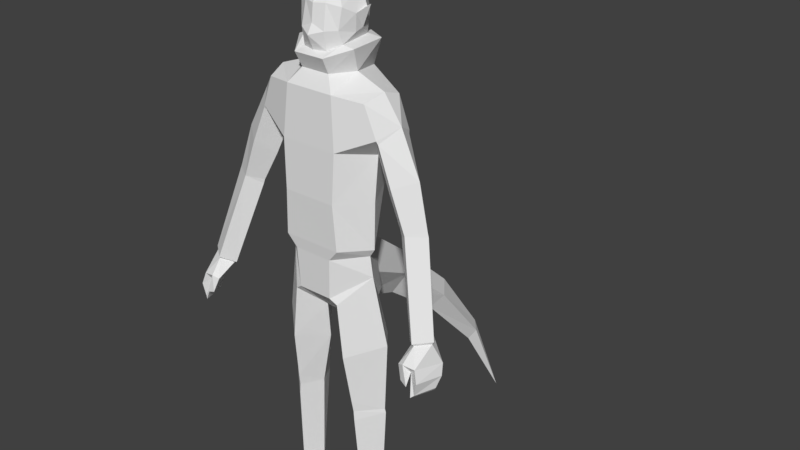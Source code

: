 # Source: tail.blend  (saved by Blender 2.77.0; exported with 4.5.12 LTS)
import bpy
from mathutils import Matrix  # noqa: F401  (used for matrix-valued properties, if any)

bpy.ops.wm.read_factory_settings(use_empty=True)
scene = bpy.context.scene
scene.name = 'Scene'

# ---- collections
col_collection_1 = bpy.data.collections.new('Collection 1'); scene.collection.children.link(col_collection_1)

# ---- world
world_world = bpy.data.worlds.new('World'); scene.world = world_world
world_world.color = (0.05088, 0.05088, 0.05088)
world_world.use_sun_shadow = False
world_world.sun_shadow_jitter_overblur = 0.0
world_world.cycles.sampling_method = 'MANUAL'

# ---- meshes
me_cube_002 = bpy.data.meshes.new('Cube.002')
me_cube_002.from_pydata([(0.09158, -0.2137, -0.002499), (0.09453, -0.1872, 0.02924), (0.1017, 0.06919, -0.004363), (0.2076, -0.2131, -0.002499), (0.2047, -0.1869, 0.02924), (0.1864, 0.06754, -0.003793), (0.1097, -0.1016, 0.05776), (0.09933, 0.007562, 0.08372), (0.09066, -0.05784, -0.004953), (0.1911, -0.004812, 0.08372), (0.1854, -0.1039, 0.05776), (0.2029, -0.05893, -0.004954), (0.1423, 0.06384, 0.08376), (0.1405, 0.08383, -0.003777), (0.1384, -0.21, 0.02924), (0.1384, -0.2348, -0.002499), (0.1424, -0.1074, 0.07138), (0.07749, 0.000842, 0.459), (0.2083, 0.001879, 0.4631), (0.1255, 0.08154, 0.4638), (0.1284, -0.07019, 0.4329), (0.142, 0.05562, 0.1037), (0.1423, -0.05169, 0.1011), (0.07694, 7.904e-05, 0.4735), (0.2048, 0.001093, 0.4775), (0.1257, -0.06997, 0.4693), (0.03067, -0.01534, 0.8116), (0.1727, -0.01429, 0.9856), (0.1127, 0.08017, 0.8564), (0.08995, -0.09892, 0.8883), (0.03685, 0.0006121, 0.6758), (0.1114, -0.1002, 0.6927), (0.2188, -0.0005129, 0.7363), (0.1297, 0.1057, 0.7042), (0.1232, -0.07582, 0.5095), (0.114, 0.09331, 0.878), (0.06388, -0.105, 0.9069), (0.07078, -0.108, 1.051), (0.01433, 0.3495, 0.7842), (0.1619, -0.01449, 1.059), (0.08381, 0.08986, 1.064), (0.06968, 0.1206, 0.9115), (-0.02397, 0.3135, 0.7086), (0.1815, -0.01592, 1.088), (0.107, -0.1111, 1.093), (0.09291, 0.106, 1.094), (0.1834, -0.01283, 1.253), (0.0973, -0.115, 1.254), (0.1147, 0.1118, 1.257), (0.08107, -0.03016, 1.741), (0.07462, -0.04154, 1.784), (0.1899, -0.002822, 1.413), (0.1044, -0.1086, 1.427), (0.118, 0.1159, 1.408), (0.08967, -0.09825, 1.606), (0.1058, 0.1379, 1.527), (0.05669, 0.1345, 1.634), (0.1019, 0.009365, 1.655), (0.1924, -0.06703, 1.594), (0.08061, -0.03091, 1.853), (0.05333, -0.06689, 1.655), (0.0502, -0.01082, 1.913), (0.2128, 0.06812, 1.595), (0.21, 0.004628, 1.616), (0.2386, -0.05998, 1.476), (0.2585, 0.06036, 1.479), (0.2806, -0.001412, 1.525), (0.291, -0.0656, 1.348), (0.308, 0.04948, 1.342), (0.3576, -0.01099, 1.374), (0.24, -0.01226, 1.303), (0.344, -0.06509, 1.21), (0.3537, 0.0216, 1.221), (0.4006, -0.02502, 1.227), (0.2949, -0.02369, 1.196), (0.3588, 0.02013, 1.205), (0.4578, -0.05469, 0.8891), (0.3, -0.02516, 1.18), (0.3638, 0.0188, 1.19), (0.4057, -0.02636, 1.212), (0.4335, -0.1287, 0.8921), (0.4301, -0.1347, 0.8995), (0.4456, -0.04556, 0.8939), (0.4836, -0.09315, 0.9087), (0.3898, -0.0926, 0.8759), (0.4779, -0.0942, 0.8998), (0.4, -0.09375, 0.8726), (0.4984, -0.06619, 0.8274), (0.4678, -0.1666, 0.8384), (0.4953, -0.09624, 0.749), (0.469, -0.1703, 0.7475), (0.4273, -0.1744, 0.8445), (0.4038, -0.1652, 0.8354), (0.4474, -0.1826, 0.7774), (0.4184, -0.1733, 0.7857), (0.4462, -0.1566, 0.8179), (0.4173, -0.1426, 0.8284), (0.4477, -0.05255, 0.8819), (0.4814, -0.05856, 0.8157), (0.4873, -0.09263, 0.7373), (0.459, -0.1758, 0.7388), (0.2338, -0.06293, 1.487), (0.2546, 0.06509, 1.491), (0.5041, -0.07799, 0.7886), (0.4799, -0.1735, 0.7946), (0.05586, -0.09392, 1.709), (0.1176, -0.02348, 1.733), (0.1111, 0.1084, 1.736), (0.0447, -0.06207, 1.722), (0.0732, 0.08842, 1.748), (0.0439, -0.07156, 1.783), (0.0399, -0.05518, 1.864), (1.187e-15, 0.142, 1.912), (0.06164, 0.1137, 1.82), (0.07478, 0.06168, 1.9), (0.09283, 0.01438, 1.771), (0.09861, 0.01095, 1.83), (0.1143, 0.05822, 1.85), (0.09571, 0.04264, 1.781), (0.1017, 0.05514, 1.843), (-0.1423, -0.05169, 0.1011), (-0.142, 0.05562, 0.1037), (-0.1424, -0.1074, 0.07138), (-0.1384, -0.2348, -0.002499), (-0.1384, -0.21, 0.02924), (-0.1405, 0.08383, -0.003777), (-0.1423, 0.06736, 0.08376), (-0.2029, -0.05893, -0.004954), (-0.1854, -0.1039, 0.05776), (-0.1911, -0.004812, 0.08372), (-0.09066, -0.05784, -0.004953), (-0.07749, 0.0008398, 0.459), (-0.09933, 0.007562, 0.08372), (-0.1097, -0.1016, 0.05776), (-0.1864, 0.06754, -0.003793), (-0.2047, -0.1869, 0.02924), (-0.2076, -0.2131, -0.002499), (-0.1017, 0.06919, -0.004363), (-0.09453, -0.1872, 0.02924), (-0.09158, -0.2137, -0.002499), (-0.2083, 0.001877, 0.4631), (-0.1255, 0.08153, 0.4638), (-0.1284, -0.07019, 0.4329), (-0.07694, 7.685e-05, 0.4735), (-0.2048, 0.001091, 0.4775), (-0.1257, -0.06997, 0.4693), (-0.03067, -0.01534, 0.8116), (-0.1727, -0.01429, 0.9856), (-0.1127, 0.08017, 0.8564), (-0.08995, -0.09892, 0.8883), (-0.03685, 0.000611, 0.6758), (-0.1114, -0.1002, 0.6927), (-0.2188, -0.0005137, 0.7363), (-0.1297, 0.1057, 0.7042), (-0.1232, -0.07582, 0.5095), (-0.114, 0.09331, 0.878), (-0.06388, -0.105, 0.9069), (0.0, -0.0128, 0.8064), (-0.07078, -0.108, 1.051), (0.001942, 0.1025, 0.7958), (-1.575e-16, 0.1091, 1.063), (-0.03529, 0.3834, 0.8493), (-0.1619, -0.01449, 1.059), (-0.08381, 0.08986, 1.064), (-0.06968, 0.1206, 0.9115), (-0.07329, 0.3471, 0.7783), (-0.1815, -0.01592, 1.088), (-0.1058, -0.1114, 1.093), (-0.09291, 0.106, 1.094), (-0.0973, -0.115, 1.254), (-0.1834, -0.01283, 1.253), (-0.1147, 0.1118, 1.257), (-2.178e-15, -0.07474, 1.802), (-0.08107, -0.03016, 1.741), (-0.07462, -0.04154, 1.784), (-0.1899, -0.002822, 1.413), (-0.1044, -0.1086, 1.427), (-0.118, 0.1159, 1.408), (-0.08967, -0.09825, 1.606), (-0.1058, 0.1379, 1.527), (-0.05669, 0.1345, 1.634), (-0.05333, -0.06689, 1.655), (-0.1019, 0.009365, 1.655), (-0.1924, -0.06703, 1.594), (-0.08061, -0.03091, 1.853), (-0.0499, -0.007791, 1.913), (-0.2128, 0.06812, 1.595), (-0.21, 0.004628, 1.616), (-0.2386, -0.05998, 1.476), (-0.2585, 0.06036, 1.479), (-0.2806, -0.001412, 1.525), (-0.291, -0.0656, 1.348), (-0.308, 0.04948, 1.342), (-0.3576, -0.01099, 1.374), (-0.24, -0.01226, 1.303), (-0.344, -0.06509, 1.21), (-0.3537, 0.0216, 1.221), (-0.4006, -0.02502, 1.227), (-0.2949, -0.02369, 1.196), (-0.3588, 0.02013, 1.205), (-0.4578, -0.05469, 0.8891), (-0.3, -0.02516, 1.18), (-0.3638, 0.0188, 1.19), (-0.4057, -0.02636, 1.212), (-0.4335, -0.1287, 0.8921), (-0.4301, -0.1347, 0.8995), (-0.4456, -0.04556, 0.8939), (-0.4836, -0.09315, 0.9087), (-0.3898, -0.0926, 0.8759), (-0.4779, -0.0942, 0.8998), (-0.4, -0.09375, 0.8726), (-0.5008, -0.05161, 0.8265), (-0.4684, -0.169, 0.8375), (-0.5042, -0.09106, 0.7411), (-0.4777, -0.1677, 0.7419), (-0.4273, -0.1744, 0.8445), (-0.4038, -0.1652, 0.8354), (-0.4495, -0.1816, 0.7748), (-0.4194, -0.1802, 0.7839), (-0.4469, -0.1589, 0.8169), (-0.4173, -0.1426, 0.8284), (-0.4477, -0.05255, 0.8819), (-0.4784, -0.04689, 0.8203), (-0.4967, -0.0878, 0.7291), (-0.4677, -0.1732, 0.7332), (-0.2338, -0.06293, 1.487), (-0.2546, 0.06509, 1.491), (-0.5096, -0.07297, 0.7814), (-0.4886, -0.1709, 0.789), (0.01587, 0.9502, -0.01735), (0.008993, 0.7984, 0.3223), (-0.00881, 0.7707, 0.2902), (-0.01697, 0.8229, 0.3485), (-0.03469, 0.7956, 0.3187), (-0.05025, 0.5691, 0.5924), (-0.0174, 0.6126, 0.6336), (-0.01554, 0.5233, 0.5507), (0.01764, 0.5678, 0.5953), (-0.05586, -0.09392, 1.709), (-1.746e-15, 0.1596, 1.741), (-0.1237, -0.002978, 1.73), (-0.1192, 0.1155, 1.736), (-0.0447, -0.06207, 1.722), (-3.198e-16, 0.1265, 1.748), (-0.07595, 0.08444, 1.751), (1.819e-09, -0.0721, 1.72), (-0.0439, -0.07156, 1.783), (7.989e-10, -0.09413, 1.77), (-0.0399, -0.05518, 1.864), (-1.637e-15, -0.0671, 1.861), (-8.907e-16, -0.02648, 1.937), (2.858e-16, 0.06184, 1.95), (-0.06446, 0.1101, 1.815), (9.392e-16, 0.1548, 1.821), (-0.07324, 0.06291, 1.9), (-0.09283, 0.01438, 1.771), (-0.09861, 0.01095, 1.83), (-0.1143, 0.05822, 1.85), (-0.09571, 0.04264, 1.781), (-0.1017, 0.05514, 1.843)], [], [(14, 0, 15), (2, 7, 12), (16, 1, 14), (5, 12, 9), (1, 8, 0), (10, 9, 16), (4, 16, 14), (6, 16, 7), (11, 8, 13), (14, 3, 4), (1, 6, 8), (10, 11, 9), (10, 4, 11), (5, 13, 12), (2, 8, 7), (7, 20, 17), (22, 20, 7), (21, 18, 9), (12, 7, 21), (9, 12, 21), (7, 16, 22), (16, 9, 22), (17, 25, 23), (19, 24, 18), (18, 25, 20), (31, 26, 30), (32, 28, 27), (32, 29, 31), (33, 26, 28), (19, 30, 33), (34, 32, 31), (19, 32, 24), (34, 30, 23), (23, 25, 34), (25, 24, 34), (29, 27, 36), (28, 26, 35), (27, 28, 35), (41, 157, 159), (37, 36, 27), (164, 161, 165), (27, 40, 39), (159, 165, 42), (26, 41, 35), (26, 36, 157), (39, 44, 37), (37, 44, 158), (160, 45, 40), (39, 45, 43), (43, 47, 44), (43, 48, 46), (47, 51, 52), (48, 51, 46), (47, 52, 169), (52, 54, 178), (111, 50, 59), (57, 56, 107), (56, 57, 63), (60, 106, 105), (57, 54, 63), (102, 66, 65), (64, 69, 66), (65, 69, 68), (51, 68, 70), (51, 67, 64), (69, 71, 73), (70, 71, 67), (70, 72, 74), (69, 72, 68), (74, 75, 77), (72, 73, 75), (71, 79, 73), (77, 75, 78), (75, 79, 78), (81, 83, 79), (77, 81, 71), (79, 82, 78), (77, 82, 84), (82, 86, 84), (83, 76, 82), (81, 86, 80), (81, 85, 83), (76, 85, 87), (103, 90, 89), (80, 92, 91), (91, 94, 93), (94, 95, 93), (89, 98, 103), (87, 85, 88), (87, 97, 76), (97, 82, 76), (62, 66, 102), (58, 66, 63), (56, 62, 55), (58, 54, 101), (62, 102, 55), (65, 51, 102), (52, 51, 101), (51, 53, 102), (55, 102, 53), (54, 52, 101), (99, 95, 98), (90, 95, 100), (87, 104, 103), (100, 89, 90), (80, 91, 88), (91, 95, 88), (88, 85, 80), (98, 95, 97), (92, 86, 96), (95, 96, 86), (97, 95, 86), (56, 239, 107), (63, 54, 58), (63, 62, 56), (50, 116, 59), (49, 115, 50), (105, 108, 245), (239, 109, 107), (108, 247, 245), (247, 110, 172), (249, 61, 250), (250, 61, 251), (243, 113, 109), (108, 50, 110), (59, 114, 61), (57, 107, 106), (112, 251, 114), (251, 61, 114), (105, 49, 108), (109, 49, 106), (107, 109, 106), (172, 111, 249), (116, 117, 119), (118, 116, 115), (117, 118, 119), (113, 114, 119), (119, 114, 116), (4, 3, 11), (14, 1, 0), (5, 11, 13), (16, 6, 1), (2, 13, 8), (15, 8, 11), (3, 15, 11), (0, 8, 15), (4, 10, 16), (14, 15, 3), (2, 12, 13), (6, 7, 8), (5, 9, 11), (7, 17, 19), (21, 7, 19), (21, 19, 18), (22, 9, 18), (17, 20, 25), (18, 24, 25), (17, 23, 19), (31, 29, 26), (32, 33, 28), (32, 27, 29), (33, 30, 26), (19, 23, 30), (34, 24, 32), (19, 33, 32), (34, 31, 30), (29, 36, 26), (37, 158, 36), (27, 35, 40), (27, 39, 37), (40, 41, 160), (35, 41, 40), (159, 38, 41), (26, 157, 41), (39, 43, 44), (160, 168, 45), (39, 40, 45), (44, 47, 169), (45, 168, 48), (43, 46, 47), (43, 45, 48), (111, 59, 61), (48, 177, 53), (47, 46, 51), (48, 53, 51), (53, 177, 55), (55, 180, 56), (54, 57, 60), (54, 60, 181), (111, 110, 50), (60, 57, 106), (101, 64, 66), (64, 67, 69), (65, 66, 69), (51, 65, 68), (51, 70, 67), (69, 67, 71), (70, 74, 71), (70, 68, 72), (69, 73, 72), (74, 72, 75), (74, 77, 71), (75, 73, 79), (79, 83, 82), (77, 84, 81), (77, 78, 82), (71, 81, 79), (82, 97, 86), (83, 85, 76), (81, 84, 86), (81, 80, 85), (103, 104, 90), (80, 86, 92), (91, 92, 94), (94, 96, 95), (89, 99, 98), (87, 98, 97), (104, 88, 95), (62, 63, 66), (58, 101, 66), (64, 101, 51), (99, 100, 95), (90, 104, 95), (87, 103, 98), (87, 88, 104), (100, 99, 89), (93, 95, 91), (92, 96, 94), (56, 180, 239), (181, 60, 105), (50, 115, 116), (49, 109, 115), (239, 243, 109), (108, 110, 247), (249, 111, 61), (112, 114, 113), (112, 113, 253), (243, 253, 113), (108, 49, 50), (59, 116, 114), (119, 118, 113), (115, 109, 118), (109, 113, 118), (105, 106, 49), (172, 110, 111), (118, 117, 116), (22, 18, 20), (132, 131, 142), (120, 132, 142), (121, 129, 140), (134, 127, 129), (133, 130, 132), (137, 125, 126), (124, 136, 123), (131, 143, 145), (141, 140, 144), (140, 142, 145), (151, 150, 146), (152, 147, 148), (152, 151, 149), (153, 148, 146), (141, 153, 150), (154, 151, 152), (141, 144, 152), (154, 143, 150), (143, 154, 145), (145, 154, 144), (149, 156, 147), (148, 155, 146), (147, 155, 148), (157, 36, 156), (158, 156, 36), (164, 159, 157), (158, 147, 156), (42, 234, 236), (147, 162, 163), (41, 161, 160), (146, 155, 164), (146, 157, 156), (162, 158, 167), (160, 163, 168), (162, 166, 168), (167, 44, 169), (168, 171, 48), (166, 167, 169), (166, 170, 171), (48, 171, 177), (169, 176, 175), (171, 170, 175), (177, 179, 55), (55, 179, 180), (178, 54, 181), (248, 184, 174), (182, 241, 180), (180, 187, 182), (181, 238, 240), (182, 187, 178), (226, 189, 190), (188, 190, 193), (189, 192, 193), (175, 194, 192), (175, 188, 191), (193, 197, 195), (194, 191, 195), (194, 198, 196), (193, 192, 196), (198, 201, 199), (196, 199, 197), (195, 197, 203), (201, 202, 199), (199, 202, 203), (195, 203, 207), (208, 195, 205), (203, 202, 206), (201, 208, 206), (206, 208, 210), (207, 206, 200), (205, 204, 210), (205, 207, 209), (200, 211, 209), (227, 213, 214), (204, 215, 216), (215, 217, 218), (218, 217, 219), (213, 227, 222), (211, 212, 209), (211, 200, 221), (221, 200, 206), (186, 226, 190), (183, 187, 190), (180, 179, 186), (183, 225, 178), (186, 179, 226), (189, 226, 175), (176, 225, 175), (175, 226, 177), (179, 177, 226), (178, 225, 176), (223, 222, 219), (214, 224, 219), (211, 227, 228), (224, 214, 213), (204, 212, 215), (215, 212, 219), (212, 204, 209), (222, 221, 219), (216, 220, 210), (219, 210, 220), (221, 210, 219), (42, 236, 237), (165, 161, 235), (236, 231, 230), (237, 230, 232), (234, 235, 232), (236, 234, 233), (38, 237, 235), (41, 38, 161), (135, 122, 128), (42, 165, 234), (139, 123, 130), (180, 241, 239), (187, 183, 178), (187, 180, 186), (181, 105, 238), (174, 184, 256), (173, 174, 255), (239, 241, 244), (242, 245, 247), (247, 172, 246), (249, 250, 185), (250, 251, 185), (243, 244, 252), (242, 246, 174), (184, 185, 254), (182, 240, 241), (112, 254, 251), (251, 254, 185), (238, 242, 173), (244, 240, 173), (241, 240, 244), (172, 249, 248), (256, 259, 257), (258, 255, 256), (257, 259, 258), (252, 259, 254), (259, 256, 254), (136, 127, 123), (123, 127, 130), (137, 130, 125), (122, 138, 133), (134, 125, 127), (124, 139, 138), (135, 127, 136), (122, 120, 129), (132, 120, 122), (129, 121, 126), (126, 121, 132), (137, 132, 130), (134, 126, 125), (128, 127, 135), (128, 129, 127), (138, 130, 133), (124, 135, 136), (127, 125, 130), (132, 141, 131), (121, 141, 132), (121, 140, 141), (120, 140, 129), (131, 145, 142), (140, 145, 144), (131, 141, 143), (151, 146, 149), (152, 148, 153), (152, 149, 147), (153, 146, 150), (141, 150, 143), (154, 152, 144), (141, 152, 153), (154, 150, 151), (149, 146, 156), (147, 163, 155), (147, 158, 162), (163, 160, 164), (155, 163, 164), (38, 235, 161), (146, 164, 157), (162, 167, 166), (158, 44, 167), (162, 168, 163), (166, 169, 170), (166, 171, 168), (248, 185, 184), (169, 175, 170), (171, 175, 177), (169, 52, 176), (52, 178, 176), (178, 181, 182), (248, 174, 246), (181, 240, 182), (225, 190, 188), (188, 193, 191), (189, 193, 190), (175, 192, 189), (175, 191, 194), (193, 195, 191), (194, 195, 198), (194, 196, 192), (193, 196, 197), (198, 199, 196), (198, 195, 201), (199, 203, 197), (195, 207, 205), (203, 206, 207), (201, 195, 208), (201, 206, 202), (206, 210, 221), (207, 200, 209), (205, 210, 208), (205, 209, 204), (227, 214, 228), (204, 216, 210), (215, 218, 216), (218, 219, 220), (213, 222, 223), (211, 221, 222), (228, 219, 212), (186, 190, 187), (183, 190, 225), (188, 175, 225), (223, 219, 224), (214, 219, 228), (211, 222, 227), (211, 228, 212), (224, 213, 223), (217, 215, 219), (216, 218, 220), (159, 42, 38), (159, 164, 165), (164, 160, 161), (231, 233, 229), (230, 231, 229), (232, 230, 229), (233, 232, 229), (236, 233, 231), (234, 232, 233), (237, 232, 235), (236, 230, 237), (165, 235, 234), (42, 237, 38), (174, 256, 255), (173, 255, 244), (245, 238, 105), (239, 244, 243), (242, 247, 246), (249, 185, 248), (112, 253, 252), (243, 252, 253), (242, 174, 173), (252, 254, 112), (184, 254, 256), (259, 252, 258), (255, 258, 244), (244, 258, 252), (238, 173, 240), (172, 248, 246), (258, 256, 257), (133, 132, 122), (135, 124, 122), (128, 122, 129), (138, 139, 130), (134, 129, 126), (122, 124, 138), (137, 126, 132), (124, 123, 139), (242, 238, 245), (120, 142, 140)])
_uv = me_cube_002.uv_layers.new(name='UVMap')
_uv.uv.foreach_set('vector', [0.7222, 0.106, 0.7585, 0.0214, 0.7091, 0.04456, 0.9526, 0.07282, 0.9002, 0.2044, 0.9621, 0.1944, 0.8017, 0.1676, 0.7757, 0.07698, 0.7222, 0.106, 0.9526, 0.07282, 0.9621, 0.1944, 0.9002, 0.2044, 0.7757, 0.07698, 0.8944, 0.05456, 0.7585, 0.0214, 0.8239, 0.1411, 0.9002, 0.2044, 0.8017, 0.1676, 0.7757, 0.07698, 0.8017, 0.1676, 0.7222, 0.106, 0.8239, 0.1411, 0.8017, 0.1676, 0.9002, 0.2044, 0.6518, 0.2707, 0.6512, 0.3697, 0.7402, 0.3206, 0.7222, 0.106, 0.7585, 0.0214, 0.7757, 0.07698, 0.7757, 0.07698, 0.8239, 0.1411, 0.8944, 0.05456, 0.8239, 0.1411, 0.8944, 0.05456, 0.9002, 0.2044, 0.8239, 0.1411, 0.7757, 0.07698, 0.8944, 0.05456, 0.9526, 0.07282, 0.9762, 0.0999, 0.9621, 0.1944, 0.9526, 0.07282, 0.8944, 0.05456, 0.9002, 0.2044, 0.4322, 0.06444, 0.2601, 0.08538, 0.2601, 0.06444, 0.4322, 0.08538, 0.2601, 0.08538, 0.4322, 0.06444, 0.4322, 0.2279, 0.2601, 0.1531, 0.4322, 0.1531, 0.9621, 0.1944, 0.9002, 0.2044, 0.9519, 0.2348, 0.9002, 0.2044, 0.9621, 0.1944, 0.9519, 0.2348, 0.9002, 0.2044, 0.8017, 0.1676, 0.8443, 0.226, 0.8017, 0.1676, 0.9002, 0.2044, 0.8443, 0.226, 0.2601, 0.06444, 0.2516, 0.08538, 0.2421, 0.06444, 0.2516, 0.2279, 0.2421, 0.1531, 0.2601, 0.1531, 0.2601, 0.1531, 0.2516, 0.08538, 0.2601, 0.08538, 0.1154, 0.08538, 0.02713, 0.06444, 0.1154, 0.06444, 0.1154, 0.1531, 0.02713, 0.2279, 0.02713, 0.1531, 0.1154, 0.1531, 0.02713, 0.08538, 0.1154, 0.08538, 0.1154, 0.2279, 0.02713, 0.2503, 0.02713, 0.2279, 0.2516, 0.2279, 0.1154, 0.2503, 0.1154, 0.2279, 0.2421, 0.08538, 0.1154, 0.1531, 0.1154, 0.08538, 0.2516, 0.2279, 0.1154, 0.1531, 0.2421, 0.1531, 0.2421, 0.08538, 0.1154, 0.06444, 0.2421, 0.06444, 0.2421, 0.06444, 0.2516, 0.08538, 0.2421, 0.08538, 0.2516, 0.08538, 0.2421, 0.1531, 0.2421, 0.08538, 0.02713, 0.08538, 0.02713, 0.1531, 0.009429, 0.118, 0.02713, 0.2279, 0.02713, 0.2503, 0.008146, 0.2081, 0.02713, 0.1531, 0.02713, 0.2279, 0.008146, 0.2081, 0.3719, 0.3309, 0.3984, 0.2621, 0.3979, 0.304, 0.1658, 0.3736, 0.1711, 0.3107, 0.2264, 0.3571, 0.9415, 0.9995, 0.8822, 0.7829, 0.937, 0.7829, 0.3095, 0.3351, 0.3545, 0.3714, 0.2929, 0.3815, 0.9986, 0.9995, 0.937, 0.7829, 0.9923, 0.7829, 0.3887, 0.2625, 0.3719, 0.3309, 0.3548, 0.3103, 0.1479, 0.2668, 0.1711, 0.3107, 0.135, 0.264, 0.2338, 0.386, 0.176, 0.3908, 0.1658, 0.3736, 0.1658, 0.3736, 0.176, 0.3908, 0.09204, 0.3756, 0.3988, 0.37, 0.356, 0.3861, 0.3545, 0.3714, 0.2929, 0.3815, 0.356, 0.3861, 0.2902, 0.3977, 0.2348, 0.4018, 0.1787, 0.4684, 0.176, 0.3908, 0.2902, 0.3977, 0.3482, 0.4687, 0.2957, 0.4714, 0.1787, 0.4684, 0.2328, 0.5504, 0.1851, 0.5545, 0.3482, 0.4687, 0.2851, 0.5579, 0.2957, 0.4714, 0.1787, 0.4684, 0.1851, 0.5545, 0.07999, 0.4731, 0.1851, 0.5545, 0.1764, 0.6406, 0.08938, 0.6415, 0.1004, 0.9294, 0.137, 0.8487, 0.1462, 0.8976, 0.3213, 0.6874, 0.3703, 0.6708, 0.3242, 0.7192, 0.3703, 0.6708, 0.3213, 0.6874, 0.2704, 0.6652, 0.1595, 0.666, 0.1799, 0.7179, 0.1558, 0.7099, 0.1993, 0.6873, 0.1764, 0.6406, 0.2573, 0.6645, 0.6047, 0.8905, 0.6337, 0.8905, 0.6047, 0.8751, 0.667, 0.8751, 0.6341, 0.7819, 0.6337, 0.8905, 0.6047, 0.8751, 0.6341, 0.7819, 0.5991, 0.7819, 0.5776, 0.8751, 0.5991, 0.7819, 0.5664, 0.7819, 0.6917, 0.8751, 0.6744, 0.7819, 0.667, 0.8751, 0.6341, 0.7819, 0.6744, 0.6693, 0.6341, 0.6966, 0.7042, 0.7819, 0.6744, 0.6693, 0.6744, 0.7819, 0.5664, 0.7819, 0.5991, 0.6966, 0.5664, 0.6966, 0.6341, 0.7819, 0.5991, 0.6966, 0.5991, 0.7819, 0.5664, 0.6966, 0.5991, 0.6693, 0.5664, 0.6349, 0.5991, 0.6966, 0.6341, 0.6966, 0.5991, 0.6693, 0.6744, 0.6693, 0.6341, 0.6349, 0.6341, 0.6966, 0.5664, 0.6349, 0.5991, 0.6693, 0.5991, 0.6349, 0.5991, 0.6693, 0.6341, 0.6349, 0.5991, 0.6349, 0.6665, 0.4346, 0.6343, 0.4346, 0.6341, 0.6349, 0.7042, 0.6349, 0.6665, 0.4346, 0.6744, 0.6693, 0.6341, 0.6349, 0.6064, 0.4346, 0.5991, 0.6349, 0.5664, 0.6349, 0.6064, 0.4346, 0.5802, 0.4346, 0.6064, 0.4346, 0.5802, 0.4114, 0.5802, 0.4346, 0.6343, 0.4346, 0.616, 0.4114, 0.6064, 0.4346, 0.6665, 0.4346, 0.6903, 0.4114, 0.6666, 0.4114, 0.6665, 0.4346, 0.6343, 0.4114, 0.6343, 0.4346, 0.5655, 0.2023, 0.5302, 0.2049, 0.5618, 0.1594, 0.5613, 0.1362, 0.4995, 0.07376, 0.5604, 0.07973, 0.5046, 0.2099, 0.47, 0.1697, 0.4871, 0.1583, 0.4871, 0.1583, 0.4555, 0.1403, 0.4678, 0.123, 0.6686, 0.1475, 0.618, 0.1531, 0.6614, 0.136, 0.5604, 0.07973, 0.5681, 0.1513, 0.5613, 0.1362, 0.5618, 0.1594, 0.5302, 0.2049, 0.4959, 0.1603, 0.5618, 0.1594, 0.5733, 0.2029, 0.5655, 0.2023, 0.595, 0.4114, 0.6064, 0.4346, 0.616, 0.4114, 0.6078, 0.9381, 0.6337, 0.8905, 0.6047, 0.8905, 0.6682, 0.9381, 0.6337, 0.8905, 0.6358, 0.9381, 0.3703, 0.6708, 0.2788, 0.6437, 0.3377, 0.6283, 0.2414, 0.6318, 0.1764, 0.6406, 0.233, 0.593, 0.2788, 0.6437, 0.2884, 0.611, 0.3377, 0.6283, 0.6047, 0.8751, 0.5776, 0.8751, 0.6047, 0.8905, 0.1851, 0.5545, 0.2328, 0.5504, 0.233, 0.593, 0.2851, 0.5579, 0.3308, 0.5635, 0.2884, 0.611, 0.3377, 0.6283, 0.2884, 0.611, 0.3308, 0.5635, 0.1764, 0.6406, 0.1851, 0.5545, 0.233, 0.593, 0.5724, 0.07812, 0.618, 0.1531, 0.5681, 0.1513, 0.4995, 0.07376, 0.4848, 0.1188, 0.4764, 0.04386, 0.5618, 0.1594, 0.4977, 0.1288, 0.5613, 0.1362, 0.618, 0.0666, 0.5736, 0.06268, 0.618, 0.05338, 0.5046, 0.2099, 0.4871, 0.1583, 0.4959, 0.1603, 0.4871, 0.1583, 0.4848, 0.1188, 0.4959, 0.1603, 0.4959, 0.1603, 0.5302, 0.2049, 0.5046, 0.2099, 0.5681, 0.1513, 0.618, 0.1531, 0.5733, 0.2029, 0.661, 0.1706, 0.6263, 0.2096, 0.6485, 0.1676, 0.618, 0.1531, 0.6485, 0.1676, 0.6263, 0.2096, 0.5733, 0.2029, 0.618, 0.1531, 0.6263, 0.2096, 0.3703, 0.6708, 0.3905, 0.73, 0.3242, 0.7192, 0.2573, 0.6645, 0.1764, 0.6406, 0.2414, 0.6318, 0.2704, 0.6652, 0.2788, 0.6437, 0.3703, 0.6708, 0.137, 0.8487, 0.2345, 0.8805, 0.1462, 0.8976, 0.1533, 0.7862, 0.2042, 0.8295, 0.137, 0.8487, 0.1558, 0.7099, 0.1534, 0.7216, 0.134, 0.719, 0.3905, 0.73, 0.3306, 0.7364, 0.3242, 0.7192, 0.06747, 0.7705, 0.02316, 0.8332, 0.0211, 0.7698, 0.02316, 0.8332, 0.08216, 0.8521, 0.02641, 0.8748, 0.02721, 0.9248, 0.1075, 0.9641, 0.03168, 0.9924, 0.03168, 0.9924, 0.1075, 0.9641, 0.3153, 0.9845, 0.3229, 0.787, 0.3601, 0.8681, 0.2784, 0.7825, 0.06747, 0.7705, 0.137, 0.8487, 0.08216, 0.8521, 0.1462, 0.8976, 0.2976, 0.9523, 0.1075, 0.9641, 0.1993, 0.6873, 0.1988, 0.7348, 0.1799, 0.7179, 0.395, 0.9305, 0.3153, 0.9845, 0.2976, 0.9523, 0.3153, 0.9845, 0.1075, 0.9641, 0.2976, 0.9523, 0.1558, 0.7099, 0.1699, 0.7251, 0.1534, 0.7216, 0.1851, 0.7448, 0.1699, 0.7251, 0.1799, 0.7179, 0.1988, 0.7348, 0.1851, 0.7448, 0.1799, 0.7179, 0.02641, 0.8748, 0.1004, 0.9294, 0.02721, 0.9248, 0.2345, 0.8805, 0.2992, 0.8767, 0.3091, 0.8797, 0.2714, 0.822, 0.2345, 0.8805, 0.2042, 0.8295, 0.2992, 0.8767, 0.2714, 0.822, 0.3091, 0.8797, 0.3601, 0.8681, 0.2976, 0.9523, 0.3091, 0.8797, 0.3091, 0.8797, 0.2976, 0.9523, 0.2345, 0.8805, 0.7757, 0.07698, 0.7585, 0.0214, 0.8944, 0.05456, 0.7222, 0.106, 0.7757, 0.07698, 0.7585, 0.0214, 0.7333, 0.2769, 0.6518, 0.2707, 0.7402, 0.3206, 0.8017, 0.1676, 0.8239, 0.1411, 0.7757, 0.07698, 0.7343, 0.3628, 0.7402, 0.3206, 0.6512, 0.3697, 0.5331, 0.3274, 0.6512, 0.3697, 0.6518, 0.2707, 0.5492, 0.2732, 0.5331, 0.3274, 0.6518, 0.2707, 0.5475, 0.3637, 0.6512, 0.3697, 0.5331, 0.3274, 0.7757, 0.07698, 0.8239, 0.1411, 0.8017, 0.1676, 0.7222, 0.106, 0.7091, 0.04456, 0.7585, 0.0214, 0.9526, 0.07282, 0.9621, 0.1944, 0.9762, 0.0999, 0.8239, 0.1411, 0.9002, 0.2044, 0.8944, 0.05456, 0.9526, 0.07282, 0.9002, 0.2044, 0.8944, 0.05456, 0.4322, 0.2503, 0.2601, 0.2503, 0.2516, 0.2279, 0.4322, 0.2279, 0.4322, 0.2503, 0.2516, 0.2279, 0.4322, 0.2279, 0.2516, 0.2279, 0.2601, 0.1531, 0.4322, 0.08538, 0.4322, 0.1531, 0.2601, 0.1531, 0.2601, 0.06444, 0.2601, 0.08538, 0.2516, 0.08538, 0.2601, 0.1531, 0.2421, 0.1531, 0.2516, 0.08538, 0.2601, 0.2503, 0.2421, 0.2503, 0.2516, 0.2279, 0.1154, 0.08538, 0.02713, 0.08538, 0.02713, 0.06444, 0.1154, 0.1531, 0.1154, 0.2279, 0.02713, 0.2279, 0.1154, 0.1531, 0.02713, 0.1531, 0.02713, 0.08538, 0.1154, 0.2279, 0.1154, 0.2503, 0.02713, 0.2503, 0.2516, 0.2279, 0.2421, 0.2503, 0.1154, 0.2503, 0.2421, 0.08538, 0.2421, 0.1531, 0.1154, 0.1531, 0.2516, 0.2279, 0.1154, 0.2279, 0.1154, 0.1531, 0.2421, 0.08538, 0.1154, 0.08538, 0.1154, 0.06444, 0.02713, 0.08538, 0.009429, 0.118, 0.02713, 0.06444, 0.1658, 0.3736, 0.09204, 0.3756, 0.1711, 0.3107, 0.3095, 0.3351, 0.3548, 0.3103, 0.3545, 0.3714, 0.2264, 0.3571, 0.2338, 0.386, 0.1658, 0.3736, 0.3545, 0.3714, 0.3719, 0.3309, 0.3988, 0.37, 0.3548, 0.3103, 0.3719, 0.3309, 0.3545, 0.3714, 0.7635, 0.9995, 0.8257, 0.7829, 0.8143, 0.9995, 0.3887, 0.2625, 0.3984, 0.2621, 0.3719, 0.3309, 0.2338, 0.386, 0.2348, 0.4018, 0.176, 0.3908, 0.3988, 0.37, 0.4348, 0.3866, 0.356, 0.3861, 0.2929, 0.3815, 0.3545, 0.3714, 0.356, 0.3861, 0.176, 0.3908, 0.1787, 0.4684, 0.07999, 0.4731, 0.356, 0.3861, 0.4348, 0.3866, 0.3482, 0.4687, 0.2348, 0.4018, 0.2299, 0.4684, 0.1787, 0.4684, 0.2902, 0.3977, 0.356, 0.3861, 0.3482, 0.4687, 0.1004, 0.9294, 0.1462, 0.8976, 0.1075, 0.9641, 0.3482, 0.4687, 0.4602, 0.5623, 0.3308, 0.5635, 0.1787, 0.4684, 0.2299, 0.4684, 0.2328, 0.5504, 0.3482, 0.4687, 0.3308, 0.5635, 0.2851, 0.5579, 0.3308, 0.5635, 0.4602, 0.5623, 0.3377, 0.6283, 0.3377, 0.6283, 0.4221, 0.6708, 0.3703, 0.6708, 0.1764, 0.6406, 0.1993, 0.6873, 0.1595, 0.666, 0.1764, 0.6406, 0.1595, 0.666, 0.1066, 0.6666, 0.1004, 0.9294, 0.08216, 0.8521, 0.137, 0.8487, 0.1595, 0.666, 0.1993, 0.6873, 0.1799, 0.7179, 0.667, 0.8905, 0.667, 0.8751, 0.6337, 0.8905, 0.667, 0.8751, 0.6744, 0.7819, 0.6341, 0.7819, 0.6047, 0.8751, 0.6337, 0.8905, 0.6341, 0.7819, 0.5776, 0.8751, 0.6047, 0.8751, 0.5991, 0.7819, 0.6917, 0.8751, 0.7042, 0.7819, 0.6744, 0.7819, 0.6341, 0.7819, 0.6744, 0.7819, 0.6744, 0.6693, 0.7042, 0.7819, 0.7042, 0.6966, 0.6744, 0.6693, 0.5664, 0.7819, 0.5991, 0.7819, 0.5991, 0.6966, 0.6341, 0.7819, 0.6341, 0.6966, 0.5991, 0.6966, 0.5664, 0.6966, 0.5991, 0.6966, 0.5991, 0.6693, 0.7042, 0.6966, 0.7042, 0.6349, 0.6744, 0.6693, 0.5991, 0.6693, 0.6341, 0.6966, 0.6341, 0.6349, 0.6341, 0.6349, 0.6343, 0.4346, 0.6064, 0.4346, 0.7042, 0.6349, 0.6903, 0.4346, 0.6665, 0.4346, 0.5664, 0.6349, 0.5991, 0.6349, 0.6064, 0.4346, 0.6744, 0.6693, 0.6665, 0.4346, 0.6341, 0.6349, 0.6064, 0.4346, 0.595, 0.4114, 0.5802, 0.4114, 0.6343, 0.4346, 0.6343, 0.4114, 0.616, 0.4114, 0.6665, 0.4346, 0.6903, 0.4346, 0.6903, 0.4114, 0.6665, 0.4346, 0.6666, 0.4114, 0.6343, 0.4114, 0.5613, 0.1362, 0.4977, 0.1288, 0.4995, 0.07376, 0.5046, 0.2099, 0.4934, 0.2122, 0.47, 0.1697, 0.4871, 0.1583, 0.47, 0.1697, 0.4555, 0.1403, 0.6686, 0.1475, 0.6485, 0.1676, 0.618, 0.1531, 0.5604, 0.07973, 0.5724, 0.07812, 0.5681, 0.1513, 0.5618, 0.1594, 0.5681, 0.1513, 0.5733, 0.2029, 0.4977, 0.1288, 0.4959, 0.1603, 0.4848, 0.1188, 0.6078, 0.9381, 0.6358, 0.9381, 0.6337, 0.8905, 0.6682, 0.9381, 0.667, 0.8905, 0.6337, 0.8905, 0.667, 0.8751, 0.667, 0.8905, 0.6917, 0.8751, 0.5724, 0.07812, 0.618, 0.0666, 0.618, 0.1531, 0.4995, 0.07376, 0.4977, 0.1288, 0.4848, 0.1188, 0.5618, 0.1594, 0.5613, 0.1362, 0.5681, 0.1513, 0.5618, 0.1594, 0.4959, 0.1603, 0.4977, 0.1288, 0.618, 0.0666, 0.5724, 0.07812, 0.5736, 0.06268, 0.4678, 0.123, 0.4848, 0.1188, 0.4871, 0.1583, 0.661, 0.1706, 0.6485, 0.1676, 0.6686, 0.1475, 0.3703, 0.6708, 0.4221, 0.6708, 0.3905, 0.73, 0.1066, 0.6666, 0.1595, 0.666, 0.1558, 0.7099, 0.137, 0.8487, 0.2042, 0.8295, 0.2345, 0.8805, 0.1533, 0.7862, 0.2784, 0.7825, 0.2042, 0.8295, 0.3905, 0.73, 0.3906, 0.7489, 0.3306, 0.7364, 0.06747, 0.7705, 0.08216, 0.8521, 0.02316, 0.8332, 0.02721, 0.9248, 0.1004, 0.9294, 0.1075, 0.9641, 0.395, 0.9305, 0.2976, 0.9523, 0.3601, 0.8681, 0.395, 0.9305, 0.3601, 0.8681, 0.3849, 0.8427, 0.3229, 0.787, 0.3849, 0.8427, 0.3601, 0.8681, 0.06747, 0.7705, 0.1533, 0.7862, 0.137, 0.8487, 0.1462, 0.8976, 0.2345, 0.8805, 0.2976, 0.9523, 0.3091, 0.8797, 0.2714, 0.822, 0.3601, 0.8681, 0.2042, 0.8295, 0.2784, 0.7825, 0.2714, 0.822, 0.2784, 0.7825, 0.3601, 0.8681, 0.2714, 0.822, 0.1558, 0.7099, 0.1799, 0.7179, 0.1699, 0.7251, 0.02641, 0.8748, 0.08216, 0.8521, 0.1004, 0.9294, 0.2714, 0.822, 0.2992, 0.8767, 0.2345, 0.8805, 0.4322, 0.08538, 0.2601, 0.1531, 0.2601, 0.08538, 0.4322, 0.06444, 0.2601, 0.06444, 0.2601, 0.08538, 0.4322, 0.08538, 0.4322, 0.06444, 0.2601, 0.08538, 0.4322, 0.2279, 0.4322, 0.1531, 0.2601, 0.1531, 0.9526, 0.07282, 0.8944, 0.05456, 0.9002, 0.2044, 0.8239, 0.1411, 0.8944, 0.05456, 0.9002, 0.2044, 0.9526, 0.07282, 0.9762, 0.0999, 0.9621, 0.1944, 0.7222, 0.106, 0.7585, 0.0214, 0.7091, 0.04456, 0.2601, 0.06444, 0.2421, 0.06444, 0.2516, 0.08538, 0.2516, 0.2279, 0.2601, 0.1531, 0.2421, 0.1531, 0.2601, 0.1531, 0.2601, 0.08538, 0.2516, 0.08538, 0.1154, 0.08538, 0.1154, 0.06444, 0.02713, 0.06444, 0.1154, 0.1531, 0.02713, 0.1531, 0.02713, 0.2279, 0.1154, 0.1531, 0.1154, 0.08538, 0.02713, 0.08538, 0.1154, 0.2279, 0.02713, 0.2279, 0.02713, 0.2503, 0.2516, 0.2279, 0.1154, 0.2279, 0.1154, 0.2503, 0.2421, 0.08538, 0.1154, 0.08538, 0.1154, 0.1531, 0.2516, 0.2279, 0.2421, 0.1531, 0.1154, 0.1531, 0.2421, 0.08538, 0.2421, 0.06444, 0.1154, 0.06444, 0.2421, 0.06444, 0.2421, 0.08538, 0.2516, 0.08538, 0.2516, 0.08538, 0.2421, 0.08538, 0.2421, 0.1531, 0.02713, 0.08538, 0.009429, 0.118, 0.02713, 0.1531, 0.02713, 0.2279, 0.008146, 0.2081, 0.02713, 0.2503, 0.02713, 0.1531, 0.008146, 0.2081, 0.02713, 0.2279, 0.135, 0.264, 0.1711, 0.3107, 0.0936, 0.3098, 0.09204, 0.3756, 0.0936, 0.3098, 0.1711, 0.3107, 0.4283, 0.33, 0.3979, 0.304, 0.3984, 0.2621, 0.09204, 0.3756, 0.03851, 0.3555, 0.0936, 0.3098, 0.9923, 0.7829, 0.9362, 0.6266, 0.9915, 0.6266, 0.4897, 0.3325, 0.4939, 0.3832, 0.434, 0.3714, 0.8143, 0.9995, 0.8822, 0.7829, 0.8805, 0.9995, 0.4081, 0.2621, 0.4436, 0.3057, 0.4283, 0.33, 0.1218, 0.266, 0.135, 0.264, 0.0936, 0.3098, 0.03245, 0.3845, 0.09204, 0.3756, 0.07368, 0.3959, 0.3988, 0.37, 0.434, 0.3714, 0.4348, 0.3866, 0.4939, 0.3832, 0.497, 0.3984, 0.4348, 0.3866, 0.07368, 0.3959, 0.176, 0.3908, 0.07999, 0.4731, 0.4348, 0.3866, 0.4366, 0.4695, 0.3482, 0.4687, 0.02968, 0.4007, 0.07368, 0.3959, 0.07999, 0.4731, 0.497, 0.3984, 0.4919, 0.4675, 0.4366, 0.4695, 0.3482, 0.4687, 0.4366, 0.4695, 0.4602, 0.5623, 0.07999, 0.4731, 0.08253, 0.5553, 0.03178, 0.5507, 0.4366, 0.4695, 0.4919, 0.4675, 0.5005, 0.5615, 0.4602, 0.5623, 0.4563, 0.6263, 0.3377, 0.6283, 0.3377, 0.6283, 0.4563, 0.6263, 0.4221, 0.6708, 0.08938, 0.6415, 0.1764, 0.6406, 0.1066, 0.6666, 0.1004, 0.9294, 0.1462, 0.8976, 0.137, 0.8487, 0.4651, 0.6831, 0.4625, 0.7176, 0.4221, 0.6708, 0.4221, 0.6708, 0.517, 0.6624, 0.4651, 0.6831, 0.1066, 0.6666, 0.1137, 0.7068, 0.0873, 0.7147, 0.06838, 0.6895, 0.008557, 0.6663, 0.08938, 0.6415, 0.6047, 0.8905, 0.6047, 0.8751, 0.6337, 0.8905, 0.667, 0.8751, 0.6337, 0.8905, 0.6341, 0.7819, 0.6047, 0.8751, 0.5991, 0.7819, 0.6341, 0.7819, 0.5776, 0.8751, 0.5664, 0.7819, 0.5991, 0.7819, 0.6917, 0.8751, 0.667, 0.8751, 0.6744, 0.7819, 0.6341, 0.7819, 0.6341, 0.6966, 0.6744, 0.6693, 0.7042, 0.7819, 0.6744, 0.7819, 0.6744, 0.6693, 0.5664, 0.7819, 0.5664, 0.6966, 0.5991, 0.6966, 0.6341, 0.7819, 0.5991, 0.7819, 0.5991, 0.6966, 0.5664, 0.6966, 0.5664, 0.6349, 0.5991, 0.6693, 0.5991, 0.6966, 0.5991, 0.6693, 0.6341, 0.6966, 0.6744, 0.6693, 0.6341, 0.6966, 0.6341, 0.6349, 0.5664, 0.6349, 0.5991, 0.6349, 0.5991, 0.6693, 0.5991, 0.6693, 0.5991, 0.6349, 0.6341, 0.6349, 0.6744, 0.6693, 0.6341, 0.6349, 0.6343, 0.4346, 0.6903, 0.4346, 0.6744, 0.6693, 0.6665, 0.4346, 0.6341, 0.6349, 0.5991, 0.6349, 0.6064, 0.4346, 0.5664, 0.6349, 0.5802, 0.4346, 0.6064, 0.4346, 0.6064, 0.4346, 0.5802, 0.4346, 0.5802, 0.4114, 0.6343, 0.4346, 0.6064, 0.4346, 0.616, 0.4114, 0.6665, 0.4346, 0.6666, 0.4114, 0.6903, 0.4114, 0.6665, 0.4346, 0.6343, 0.4346, 0.6343, 0.4114, 0.5655, 0.2023, 0.5618, 0.1594, 0.5302, 0.2049, 0.5613, 0.1362, 0.5604, 0.07973, 0.4995, 0.07376, 0.5046, 0.2099, 0.4871, 0.1583, 0.47, 0.1697, 0.4871, 0.1583, 0.4678, 0.123, 0.4555, 0.1403, 0.6686, 0.1475, 0.6614, 0.136, 0.618, 0.1531, 0.5604, 0.07973, 0.5613, 0.1362, 0.5681, 0.1513, 0.5618, 0.1594, 0.4959, 0.1603, 0.5302, 0.2049, 0.5618, 0.1594, 0.5655, 0.2023, 0.5733, 0.2029, 0.595, 0.4114, 0.616, 0.4114, 0.6064, 0.4346, 0.6078, 0.9381, 0.6047, 0.8905, 0.6337, 0.8905, 0.6682, 0.9381, 0.6358, 0.9381, 0.6337, 0.8905, 0.4221, 0.6708, 0.4563, 0.6263, 0.5095, 0.6409, 0.02674, 0.6358, 0.03122, 0.5966, 0.08938, 0.6415, 0.5095, 0.6409, 0.4563, 0.6263, 0.4931, 0.6114, 0.6047, 0.8751, 0.6047, 0.8905, 0.5776, 0.8751, 0.08253, 0.5553, 0.03122, 0.5966, 0.03178, 0.5507, 0.5005, 0.5615, 0.4931, 0.6114, 0.4602, 0.5623, 0.4563, 0.6263, 0.4602, 0.5623, 0.4931, 0.6114, 0.08938, 0.6415, 0.03122, 0.5966, 0.08253, 0.5553, 0.5724, 0.07812, 0.5681, 0.1513, 0.618, 0.1531, 0.4995, 0.07376, 0.4764, 0.04386, 0.4848, 0.1188, 0.5618, 0.1594, 0.5613, 0.1362, 0.4977, 0.1288, 0.618, 0.0666, 0.618, 0.05338, 0.5736, 0.06268, 0.5046, 0.2099, 0.4959, 0.1603, 0.4871, 0.1583, 0.4871, 0.1583, 0.4959, 0.1603, 0.4848, 0.1188, 0.4959, 0.1603, 0.5046, 0.2099, 0.5302, 0.2049, 0.5681, 0.1513, 0.5733, 0.2029, 0.618, 0.1531, 0.661, 0.1706, 0.6485, 0.1676, 0.6263, 0.2096, 0.618, 0.1531, 0.6263, 0.2096, 0.6485, 0.1676, 0.5733, 0.2029, 0.6263, 0.2096, 0.618, 0.1531, 0.7689, 0.7829, 0.7745, 0.6266, 0.8294, 0.6266, 0.937, 0.7829, 0.8822, 0.7829, 0.8825, 0.6266, 0.7745, 0.6266, 0.7878, 0.4589, 0.8377, 0.4589, 0.8294, 0.6266, 0.8377, 0.4589, 0.8854, 0.4589, 0.9362, 0.6266, 0.8825, 0.6266, 0.8854, 0.4589, 0.9915, 0.6266, 0.9362, 0.6266, 0.9326, 0.4589, 0.8257, 0.7829, 0.8294, 0.6266, 0.8825, 0.6266, 0.8143, 0.9995, 0.8257, 0.7829, 0.8822, 0.7829, 0.7757, 0.07698, 0.8017, 0.1676, 0.8239, 0.1411, 0.9923, 0.7829, 0.937, 0.7829, 0.9362, 0.6266, 0.5475, 0.3637, 0.5331, 0.3274, 0.6512, 0.3697, 0.4221, 0.6708, 0.4625, 0.7176, 0.3905, 0.73, 0.008557, 0.6663, 0.02674, 0.6358, 0.08938, 0.6415, 0.517, 0.6624, 0.4221, 0.6708, 0.5095, 0.6409, 0.1066, 0.6666, 0.1558, 0.7099, 0.1137, 0.7068, 0.137, 0.8487, 0.1462, 0.8976, 0.2345, 0.8805, 0.1533, 0.7862, 0.137, 0.8487, 0.2042, 0.8295, 0.3905, 0.73, 0.4625, 0.7176, 0.4609, 0.7326, 0.06747, 0.7705, 0.0211, 0.7698, 0.02316, 0.8332, 0.02316, 0.8332, 0.02641, 0.8748, 0.08216, 0.8521, 0.02721, 0.9248, 0.03168, 0.9924, 0.1075, 0.9641, 0.03168, 0.9924, 0.3153, 0.9845, 0.1075, 0.9641, 0.3229, 0.787, 0.2784, 0.7825, 0.3601, 0.8681, 0.06747, 0.7705, 0.08216, 0.8521, 0.137, 0.8487, 0.1462, 0.8976, 0.1075, 0.9641, 0.2976, 0.9523, 0.06838, 0.6895, 0.0873, 0.7147, 0.06476, 0.7314, 0.395, 0.9305, 0.2976, 0.9523, 0.3153, 0.9845, 0.3153, 0.9845, 0.2976, 0.9523, 0.1075, 0.9641, 0.1137, 0.7068, 0.1156, 0.7188, 0.1005, 0.7217, 0.07528, 0.7436, 0.0873, 0.7147, 0.1005, 0.7217, 0.06476, 0.7314, 0.0873, 0.7147, 0.07528, 0.7436, 0.02641, 0.8748, 0.02721, 0.9248, 0.1004, 0.9294, 0.2345, 0.8805, 0.3091, 0.8797, 0.2992, 0.8767, 0.2714, 0.822, 0.2042, 0.8295, 0.2345, 0.8805, 0.2992, 0.8767, 0.3091, 0.8797, 0.2714, 0.822, 0.3601, 0.8681, 0.3091, 0.8797, 0.2976, 0.9523, 0.3091, 0.8797, 0.2345, 0.8805, 0.2976, 0.9523, 0.5492, 0.2732, 0.6518, 0.2707, 0.5331, 0.3274, 0.5331, 0.3274, 0.6518, 0.2707, 0.6512, 0.3697, 0.7343, 0.3628, 0.6512, 0.3697, 0.7402, 0.3206, 0.8017, 0.1676, 0.7757, 0.07698, 0.8239, 0.1411, 0.7333, 0.2769, 0.7402, 0.3206, 0.6518, 0.2707, 0.7222, 0.106, 0.7585, 0.0214, 0.7757, 0.07698, 0.7757, 0.07698, 0.8944, 0.05456, 0.7585, 0.0214, 0.8017, 0.1676, 0.8443, 0.226, 0.9002, 0.2044, 0.9002, 0.2044, 0.8443, 0.226, 0.8017, 0.1676, 0.9002, 0.2044, 0.9519, 0.2348, 0.9621, 0.1944, 0.9621, 0.1944, 0.9519, 0.2348, 0.9002, 0.2044, 0.9526, 0.07282, 0.9002, 0.2044, 0.8944, 0.05456, 0.9526, 0.07282, 0.9621, 0.1944, 0.9762, 0.0999, 0.8239, 0.1411, 0.8944, 0.05456, 0.7757, 0.07698, 0.8239, 0.1411, 0.9002, 0.2044, 0.8944, 0.05456, 0.7757, 0.07698, 0.8944, 0.05456, 0.8239, 0.1411, 0.7222, 0.106, 0.7757, 0.07698, 0.7585, 0.0214, 0.6518, 0.2707, 0.7402, 0.3206, 0.6512, 0.3697, 0.4322, 0.2503, 0.2516, 0.2279, 0.2601, 0.2503, 0.4322, 0.2279, 0.2516, 0.2279, 0.4322, 0.2503, 0.4322, 0.2279, 0.2601, 0.1531, 0.2516, 0.2279, 0.4322, 0.08538, 0.2601, 0.1531, 0.4322, 0.1531, 0.2601, 0.06444, 0.2516, 0.08538, 0.2601, 0.08538, 0.2601, 0.1531, 0.2516, 0.08538, 0.2421, 0.1531, 0.2601, 0.2503, 0.2516, 0.2279, 0.2421, 0.2503, 0.1154, 0.08538, 0.02713, 0.06444, 0.02713, 0.08538, 0.1154, 0.1531, 0.02713, 0.2279, 0.1154, 0.2279, 0.1154, 0.1531, 0.02713, 0.08538, 0.02713, 0.1531, 0.1154, 0.2279, 0.02713, 0.2503, 0.1154, 0.2503, 0.2516, 0.2279, 0.1154, 0.2503, 0.2421, 0.2503, 0.2421, 0.08538, 0.1154, 0.1531, 0.2421, 0.1531, 0.2516, 0.2279, 0.1154, 0.1531, 0.1154, 0.2279, 0.2421, 0.08538, 0.1154, 0.06444, 0.1154, 0.08538, 0.02713, 0.08538, 0.02713, 0.06444, 0.009429, 0.118, 0.4897, 0.3325, 0.434, 0.3714, 0.4436, 0.3057, 0.03851, 0.3555, 0.09204, 0.3756, 0.03245, 0.3845, 0.434, 0.3714, 0.3988, 0.37, 0.4283, 0.33, 0.4436, 0.3057, 0.434, 0.3714, 0.4283, 0.33, 0.8257, 0.7829, 0.8825, 0.6266, 0.8822, 0.7829, 0.4081, 0.2621, 0.4283, 0.33, 0.3984, 0.2621, 0.03245, 0.3845, 0.07368, 0.3959, 0.02968, 0.4007, 0.09204, 0.3756, 0.176, 0.3908, 0.07368, 0.3959, 0.4939, 0.3832, 0.4348, 0.3866, 0.434, 0.3714, 0.02968, 0.4007, 0.07999, 0.4731, 0.0351, 0.4691, 0.497, 0.3984, 0.4366, 0.4695, 0.4348, 0.3866, 0.1004, 0.9294, 0.1075, 0.9641, 0.1462, 0.8976, 0.07999, 0.4731, 0.03178, 0.5507, 0.0351, 0.4691, 0.4366, 0.4695, 0.5005, 0.5615, 0.4602, 0.5623, 0.07999, 0.4731, 0.1851, 0.5545, 0.08253, 0.5553, 0.1851, 0.5545, 0.08938, 0.6415, 0.08253, 0.5553, 0.08938, 0.6415, 0.1066, 0.6666, 0.06838, 0.6895, 0.1004, 0.9294, 0.137, 0.8487, 0.08216, 0.8521, 0.1066, 0.6666, 0.0873, 0.7147, 0.06838, 0.6895, 0.667, 0.8905, 0.6337, 0.8905, 0.667, 0.8751, 0.667, 0.8751, 0.6341, 0.7819, 0.6744, 0.7819, 0.6047, 0.8751, 0.6341, 0.7819, 0.6337, 0.8905, 0.5776, 0.8751, 0.5991, 0.7819, 0.6047, 0.8751, 0.6917, 0.8751, 0.6744, 0.7819, 0.7042, 0.7819, 0.6341, 0.7819, 0.6744, 0.6693, 0.6744, 0.7819, 0.7042, 0.7819, 0.6744, 0.6693, 0.7042, 0.6966, 0.5664, 0.7819, 0.5991, 0.6966, 0.5991, 0.7819, 0.6341, 0.7819, 0.5991, 0.6966, 0.6341, 0.6966, 0.5664, 0.6966, 0.5991, 0.6693, 0.5991, 0.6966, 0.7042, 0.6966, 0.6744, 0.6693, 0.7042, 0.6349, 0.5991, 0.6693, 0.6341, 0.6349, 0.6341, 0.6966, 0.6744, 0.6693, 0.6343, 0.4346, 0.6665, 0.4346, 0.6341, 0.6349, 0.6064, 0.4346, 0.6343, 0.4346, 0.7042, 0.6349, 0.6744, 0.6693, 0.6903, 0.4346, 0.5664, 0.6349, 0.6064, 0.4346, 0.5991, 0.6349, 0.6064, 0.4346, 0.5802, 0.4114, 0.595, 0.4114, 0.6343, 0.4346, 0.616, 0.4114, 0.6343, 0.4114, 0.6665, 0.4346, 0.6903, 0.4114, 0.6903, 0.4346, 0.6665, 0.4346, 0.6343, 0.4114, 0.6666, 0.4114, 0.5613, 0.1362, 0.4995, 0.07376, 0.4977, 0.1288, 0.5046, 0.2099, 0.47, 0.1697, 0.4934, 0.2122, 0.4871, 0.1583, 0.4555, 0.1403, 0.47, 0.1697, 0.6686, 0.1475, 0.618, 0.1531, 0.6485, 0.1676, 0.5604, 0.07973, 0.5681, 0.1513, 0.5724, 0.07812, 0.5618, 0.1594, 0.5733, 0.2029, 0.5681, 0.1513, 0.4977, 0.1288, 0.4848, 0.1188, 0.4959, 0.1603, 0.6078, 0.9381, 0.6337, 0.8905, 0.6358, 0.9381, 0.6682, 0.9381, 0.6337, 0.8905, 0.667, 0.8905, 0.667, 0.8751, 0.6917, 0.8751, 0.667, 0.8905, 0.5724, 0.07812, 0.618, 0.1531, 0.618, 0.0666, 0.4995, 0.07376, 0.4848, 0.1188, 0.4977, 0.1288, 0.5618, 0.1594, 0.5681, 0.1513, 0.5613, 0.1362, 0.5618, 0.1594, 0.4977, 0.1288, 0.4959, 0.1603, 0.618, 0.0666, 0.5736, 0.06268, 0.5724, 0.07812, 0.4678, 0.123, 0.4871, 0.1583, 0.4848, 0.1188, 0.661, 0.1706, 0.6686, 0.1475, 0.6485, 0.1676, 0.7635, 0.9995, 0.7689, 0.7829, 0.8257, 0.7829, 0.9986, 0.9995, 0.9415, 0.9995, 0.937, 0.7829, 0.9415, 0.9995, 0.8805, 0.9995, 0.8822, 0.7829, 0.9815, 0.4589, 0.9326, 0.4589, 0.8816, 0.2641, 0.8377, 0.4589, 0.7878, 0.4589, 0.8816, 0.2641, 0.8854, 0.4589, 0.8377, 0.4589, 0.8816, 0.2641, 0.9326, 0.4589, 0.8854, 0.4589, 0.8816, 0.2641, 0.9915, 0.6266, 0.9326, 0.4589, 0.9815, 0.4589, 0.9362, 0.6266, 0.8854, 0.4589, 0.9326, 0.4589, 0.8294, 0.6266, 0.8854, 0.4589, 0.8825, 0.6266, 0.7745, 0.6266, 0.8377, 0.4589, 0.8294, 0.6266, 0.937, 0.7829, 0.8825, 0.6266, 0.9362, 0.6266, 0.7689, 0.7829, 0.8294, 0.6266, 0.8257, 0.7829, 0.137, 0.8487, 0.2345, 0.8805, 0.2042, 0.8295, 0.1533, 0.7862, 0.2042, 0.8295, 0.2784, 0.7825, 0.134, 0.719, 0.1137, 0.7068, 0.1558, 0.7099, 0.3905, 0.73, 0.4609, 0.7326, 0.3906, 0.7489, 0.06747, 0.7705, 0.02316, 0.8332, 0.08216, 0.8521, 0.02721, 0.9248, 0.1075, 0.9641, 0.1004, 0.9294, 0.395, 0.9305, 0.3849, 0.8427, 0.3601, 0.8681, 0.3229, 0.787, 0.3601, 0.8681, 0.3849, 0.8427, 0.06747, 0.7705, 0.137, 0.8487, 0.1533, 0.7862, 0.3601, 0.8681, 0.2976, 0.9523, 0.395, 0.9305, 0.1462, 0.8976, 0.2976, 0.9523, 0.2345, 0.8805, 0.3091, 0.8797, 0.3601, 0.8681, 0.2714, 0.822, 0.2042, 0.8295, 0.2714, 0.822, 0.2784, 0.7825, 0.2784, 0.7825, 0.2714, 0.822, 0.3601, 0.8681, 0.1137, 0.7068, 0.1005, 0.7217, 0.0873, 0.7147, 0.02641, 0.8748, 0.1004, 0.9294, 0.08216, 0.8521, 0.2714, 0.822, 0.2345, 0.8805, 0.2992, 0.8767, 0.8239, 0.1411, 0.9002, 0.2044, 0.8017, 0.1676, 0.7757, 0.07698, 0.7222, 0.106, 0.8017, 0.1676, 0.8239, 0.1411, 0.8017, 0.1676, 0.9002, 0.2044, 0.7757, 0.07698, 0.7585, 0.0214, 0.8944, 0.05456, 0.9526, 0.07282, 0.9002, 0.2044, 0.9621, 0.1944, 0.8017, 0.1676, 0.7222, 0.106, 0.7757, 0.07698, 0.9526, 0.07282, 0.9621, 0.1944, 0.9002, 0.2044, 0.7222, 0.106, 0.7091, 0.04456, 0.7585, 0.0214, 0.1156, 0.7188, 0.1137, 0.7068, 0.134, 0.719, 0.4322, 0.08538, 0.2601, 0.08538, 0.2601, 0.1531])
me_cube_002.use_remesh_preserve_volume = False
me_cube_002.use_remesh_preserve_attributes = False
me_cube_002.use_mirror_vertex_groups = False
me_cube_002.update()
arm_armature = bpy.data.armatures.new('Armature')  # bones are not reproduced

# ---- objects
ob_tail_armature = bpy.data.objects.new('tail_Armature', arm_armature)
ob_bodytail = bpy.data.objects.new('bodytail', me_cube_002)

# ---- transforms, parenting, visibility, modifiers, constraints
ob_tail_armature.location = (0.0, 0.0, 0.0)
ob_tail_armature.hide_viewport = True
ob_tail_armature.show_in_front = True
ob_tail_armature.lineart.crease_threshold = 0.0
ob_bodytail.parent = ob_tail_armature
ob_bodytail.location = (0.0, 0.0, 0.0)
ob_bodytail.lineart.crease_threshold = 0.0
_vg = ob_bodytail.vertex_groups.new(name='hips')
for _i, _w in zip([26, 27, 28, 29, 30, 36, 37, 44, 146, 147, 148, 149, 150, 156, 157, 158, 159, 167], [0.3863, 0.009168, 0.01158, 0.1979, 0.01113, 0.4047, 0.07113, 0.01816, 0.3856, 0.007588, 0.01128, 0.1923, 0.011, 0.3915, 0.8475, 0.06829, 0.08143, 0.01724]): _vg.add([_i], _w, 'REPLACE')
_vg = ob_bodytail.vertex_groups.new(name='con_tail')
for _i, _w in zip([35, 38, 40, 41, 45, 155, 160, 161, 163, 164, 165, 168, 229, 230, 232, 233, 234, 235, 237], [0.01833, 0.0661, 0.06042, 0.0661, 0.01583, 0.01832, 0.2222, 0.2222, 0.06022, 0.0661, 0.0661, 0.01522, 0.0661, 0.0661, 0.2222, 0.0661, 0.0661, 0.2222, 0.0661]): _vg.add([_i], _w, 'REPLACE')
_vg = ob_bodytail.vertex_groups.new(name='tail01')
for _i, _w in zip([28, 35, 38, 40, 41, 45, 148, 155, 159, 160, 161, 163, 164, 165, 168], [0.09497, 0.2221, 0.01273, 0.0686, 0.7983, 0.01637, 0.09934, 0.2324, 0.811, 0.08374, 0.4364, 0.07462, 0.8352, 0.009871, 0.02083]): _vg.add([_i], _w, 'REPLACE')
_vg = ob_bodytail.vertex_groups.new(name='tail02')
for _i, _w in zip([38, 42, 159, 161, 165, 235, 236, 237], [0.9649, 0.9558, 0.06247, 0.5629, 0.9637, 0.1523, 0.1112, 0.8669]): _vg.add([_i], _w, 'REPLACE')
_vg = ob_bodytail.vertex_groups.new(name='tail03')
for _i, _w in zip([230, 231, 232, 233, 234, 235, 236, 237], [0.9478, 0.2672, 0.9912, 0.9621, 0.9865, 0.8468, 0.8874, 0.1327]): _vg.add([_i], _w, 'REPLACE')
_vg = ob_bodytail.vertex_groups.new(name='tail04')
for _i, _w in zip([229, 230, 231, 233], [1.047, 0.05139, 0.7326, 0.02547]): _vg.add([_i], _w, 'REPLACE')
_vg = ob_bodytail.vertex_groups.new(name='lower_back')
for _i, _w in zip([27, 29, 36, 37, 39, 40, 43, 44, 45, 46, 47, 48, 147, 149, 156, 158, 160, 161, 162, 163, 166, 167, 168, 169, 170, 171, 232, 235], [0.1268, 0.01921, 0.05547, 0.2255, 0.4733, 0.6183, 0.4896, 0.485, 0.6228, 0.2039, 0.2069, 0.2076, 0.1268, 0.01925, 0.05552, 0.217, 0.7023, 0.7023, 0.4733, 0.6194, 0.4895, 0.4833, 0.6245, 0.1237, 0.2037, 0.2081, 0.7023, 0.7023]): _vg.add([_i], _w, 'REPLACE')
_vg = ob_bodytail.vertex_groups.new(name='back')
for _i, _w in zip([27, 29, 35, 36, 37, 39, 40, 41, 43, 44, 45, 46, 47, 48, 49, 50, 51, 52, 53, 54, 55, 56, 57, 58, 60, 62, 63, 64, 65, 101, 102, 105, 106, 107, 108, 109, 110, 113, 115, 116, 117, 118, 119, 147, 149, 155, 156, 158, 160, 162, 163, 164, 166, 167, 168, 169, 170, 171, 172, 173, 174, 175, 176, 177, 178, 179, 180, 181, 182, 183, 186, 187, 188, 189, 225, 226, 238, 239, 240, 241, 242, 243, 244, 245, 246, 247, 252, 253, 255, 256, 257, 258, 259], [0.1836, 0.06517, 0.008241, 0.1202, 0.7601, 0.6872, 0.8713, 0.07052, 0.795, 0.8449, 0.9312, 0.8307, 0.9094, 0.9481, 0.1871, 0.08086, 0.1266, 0.7574, 0.8355, 0.7378, 0.8243, 0.8461, 0.7156, 0.1836, 0.7574, 0.1396, 0.1166, 0.002174, 0.02764, 0.03186, 0.05795, 0.5666, 0.2661, 0.2408, 0.3297, 0.1286, 0.1012, 0.04668, 0.08311, 0.008722, 0.001573, 0.0638, 0.005095, 0.1823, 0.06626, 0.0006241, 0.1231, 0.7639, 0.8985, 0.6814, 0.8635, 0.05696, 0.7888, 0.8427, 0.9276, 0.9084, 0.8259, 0.945, 0.07453, 0.2075, 0.08947, 0.1255, 0.7546, 0.8232, 0.7413, 0.8143, 0.8557, 0.7717, 0.7018, 0.1838, 0.1385, 0.1143, 0.001906, 0.02679, 0.03154, 0.05728, 0.5672, 0.5425, 0.259, 0.2565, 0.3364, 0.2521, 0.1227, 0.4692, 0.1055, 0.17, 0.052, 0.06455, 0.09279, 0.01717, 0.007974, 0.06951, 0.01164]): _vg.add([_i], _w, 'REPLACE')
_vg = ob_bodytail.vertex_groups.new(name='chest')
for _i, _w in zip([51, 52, 53, 54, 55, 56, 57, 62, 107, 169, 175, 176, 177, 178, 179, 180, 182, 186, 239, 241, 243], [0.01504, 0.08795, 0.3046, 0.02371, 0.2855, 0.1402, 0.03156, 0.0335, 0.1629, 0.0495, 0.01522, 0.08795, 0.3056, 0.08691, 0.2867, 0.1412, 0.03216, 0.03396, 0.1564, 0.1639, 0.07963]): _vg.add([_i], _w, 'REPLACE')
_vg = ob_bodytail.vertex_groups.new(name='neck')
for _i, _w in zip([49, 50, 57, 59, 60, 105, 106, 107, 108, 109, 110, 111, 113, 115, 116, 117, 118, 119, 172, 173, 174, 181, 182, 184, 238, 239, 240, 241, 242, 243, 244, 245, 246, 247, 248, 249, 252, 253, 255, 256, 257, 258, 259], [0.4222, 0.1688, 0.07071, 0.04645, 0.08336, 0.3771, 0.4349, 0.4126, 0.4371, 0.2585, 0.1585, 0.02718, 0.02958, 0.1732, 0.06344, 0.04222, 0.1473, 0.0465, 0.1103, 0.4222, 0.1688, 0.07256, 0.07065, 0.04676, 0.3771, 0.4449, 0.4348, 0.4124, 0.4371, 0.2268, 0.2585, 0.4052, 0.1585, 0.1972, 0.02737, 0.0306, 0.02975, 0.04391, 0.1732, 0.06349, 0.04229, 0.1473, 0.04657]): _vg.add([_i], _w, 'REPLACE')
_vg = ob_bodytail.vertex_groups.new(name='head')
for _i, _w in zip([49, 50, 54, 56, 57, 59, 60, 61, 105, 106, 107, 108, 109, 110, 111, 112, 113, 114, 115, 116, 117, 118, 119, 172, 173, 174, 178, 180, 181, 182, 184, 185, 238, 239, 240, 241, 242, 243, 244, 245, 246, 247, 248, 249, 250, 251, 252, 253, 254, 255, 256, 257, 258, 259], [0.7898, 0.9107, 0.05604, 0.1032, 0.1425, 0.977, 0.1514, 0.9955, 0.3912, 0.6918, 0.7348, 0.6456, 0.8604, 0.8907, 0.9811, 0.978, 0.9487, 0.9872, 0.9077, 0.9677, 0.972, 0.9299, 0.9701, 0.9201, 0.7677, 0.9013, 0.05379, 0.09569, 0.1419, 0.1504, 0.9734, 0.9944, 0.3921, 0.444, 0.695, 0.7192, 0.6387, 0.7399, 0.8662, 0.5046, 0.8861, 0.8192, 0.9795, 0.9791, 0.9979, 0.9938, 0.9447, 0.9327, 0.9858, 0.8971, 0.9631, 0.9685, 0.9235, 0.9665]): _vg.add([_i], _w, 'REPLACE')
_vg = ob_bodytail.vertex_groups.new(name='collar.L')
for _i, _w in zip([47, 49, 50, 51, 52, 53, 54, 55, 56, 57, 58, 60, 62, 63, 64, 65, 66, 101, 102, 105, 106, 107, 108, 109, 110, 115, 118, 169, 176, 178, 181, 238, 242, 245, 247], [0.01242, 0.132, 0.05267, 0.1571, 0.3927, 0.1338, 0.7698, 0.5075, 0.7766, 0.8094, 0.8712, 0.7476, 0.814, 0.8979, 0.05245, 0.03047, 0.02937, 0.09002, 0.06657, 0.2282, 0.216, 0.0458, 0.1458, 0.1022, 0.04294, 0.06258, 0.04945, 0.001032, 0.008259, 0.1305, 0.4242, 0.05073, 0.0399, 0.1037, 0.0431]): _vg.add([_i], _w, 'REPLACE')
_vg = ob_bodytail.vertex_groups.new(name='arm_upper.L')
for _i, _w in zip([46, 47, 48, 51, 52, 53, 54, 55, 56, 57, 58, 60, 62, 63, 64, 65, 66, 67, 68, 69, 70, 71, 72, 73, 74, 75, 77, 78, 79, 101, 102, 105, 106, 176], [0.1349, 0.0507, 0.02182, 0.8682, 0.2054, 0.1468, 0.185, 0.1424, 0.03629, 0.1383, 0.7954, 0.07379, 0.8469, 0.8626, 0.972, 0.9588, 0.9736, 0.9914, 0.9885, 0.985, 0.9855, 0.871, 0.8941, 0.7152, 0.7534, 0.6057, 0.1834, 0.1092, 0.2349, 0.9563, 0.9391, 0.01605, 0.02893, 0.001498]): _vg.add([_i], _w, 'REPLACE')
_vg = ob_bodytail.vertex_groups.new(name='arm_lower.L')
for _i, _w in zip([71, 72, 73, 74, 75, 76, 77, 78, 79, 80, 81, 82, 83, 84, 85, 86, 87, 88, 91, 92, 93, 94, 95, 96, 97, 98, 103, 104], [0.1285, 0.1056, 0.2845, 0.2461, 0.3941, 0.9275, 0.816, 0.8906, 0.7645, 0.4228, 0.8827, 0.9797, 0.9584, 0.9562, 0.8866, 0.8953, 0.1439, 0.09287, 0.1454, 0.2091, 0.1293, 0.1462, 0.09793, 0.2775, 0.9125, 0.1207, 0.05191, 0.01625]): _vg.add([_i], _w, 'REPLACE')
_vg = ob_bodytail.vertex_groups.new(name='hand.L')
for _i, _w in zip([76, 80, 81, 83, 84, 85, 86, 87, 88, 89, 90, 91, 92, 93, 94, 95, 96, 97, 98, 99, 100, 103, 104], [0.07147, 0.5758, 0.1138, 0.02806, 0.03428, 0.1121, 0.1038, 0.8559, 0.9069, 0.9848, 0.9852, 0.8543, 0.7905, 0.8705, 0.8536, 0.9019, 0.7222, 0.08669, 0.8791, 0.9885, 0.9858, 0.948, 0.9668]): _vg.add([_i], _w, 'REPLACE')
_vg = ob_bodytail.vertex_groups.new(name='collar.R')
for _i, _w in zip([52, 54, 60, 105, 108, 169, 173, 174, 175, 176, 177, 178, 179, 180, 181, 182, 183, 186, 187, 188, 189, 190, 225, 226, 238, 240, 241, 242, 244, 245, 246, 247, 255, 258], [0.008327, 0.03351, 0.08049, 0.05068, 0.03984, 0.0508, 0.132, 0.05266, 0.1571, 0.3927, 0.1339, 0.6573, 0.5071, 0.7761, 0.4239, 0.8093, 0.8712, 0.8139, 0.8979, 0.05246, 0.03046, 0.02936, 0.09002, 0.06656, 0.2281, 0.2159, 0.04469, 0.1458, 0.1022, 0.1036, 0.04291, 0.04306, 0.06254, 0.04934]): _vg.add([_i], _w, 'REPLACE')
_vg = ob_bodytail.vertex_groups.new(name='arm_upper.R')
for _i, _w in zip([52, 166, 169, 170, 171, 175, 176, 177, 178, 179, 180, 181, 182, 183, 186, 187, 188, 189, 190, 191, 192, 193, 194, 195, 196, 197, 198, 199, 201, 202, 203, 225, 226, 238, 240], [0.001497, 0.001006, 0.05158, 0.1383, 0.02683, 0.8691, 0.2082, 0.1586, 0.1839, 0.1525, 0.03293, 0.06966, 0.1441, 0.7954, 0.848, 0.8637, 0.9722, 0.9593, 0.9738, 0.992, 0.9887, 0.9855, 0.986, 0.8893, 0.8958, 0.7255, 0.7648, 0.6087, 0.2188, 0.1136, 0.2597, 0.9565, 0.9398, 0.01311, 0.03762]): _vg.add([_i], _w, 'REPLACE')
_vg = ob_bodytail.vertex_groups.new(name='arm_lower.R')
for _i, _w in zip([195, 196, 197, 198, 199, 200, 201, 202, 203, 204, 205, 206, 207, 208, 209, 210, 211, 212, 215, 216, 217, 218, 219, 220, 221, 222, 227, 228], [0.11, 0.1039, 0.274, 0.2346, 0.3909, 0.511, 0.7801, 0.8855, 0.7392, 0.4117, 0.8588, 0.8996, 0.9363, 0.9415, 0.8505, 0.8564, 0.1211, 0.1067, 0.2144, 0.2619, 0.1372, 0.1648, 0.1159, 0.3222, 0.4138, 0.09582, 0.03308, 0.01096]): _vg.add([_i], _w, 'REPLACE')
_vg = ob_bodytail.vertex_groups.new(name='hand.R')
for _i, _w in zip([200, 204, 205, 206, 207, 208, 209, 210, 211, 212, 213, 214, 215, 216, 217, 218, 219, 220, 221, 222, 223, 224, 227, 228], [0.488, 0.586, 0.135, 0.09857, 0.06111, 0.05887, 0.1482, 0.1435, 0.8787, 0.893, 0.985, 0.9869, 0.7851, 0.7376, 0.8626, 0.8349, 0.8839, 0.6775, 0.5856, 0.904, 0.9871, 0.9868, 0.9584, 0.9695]): _vg.add([_i], _w, 'REPLACE')
_vg = ob_bodytail.vertex_groups.new(name='leg_upper.L')
for _i, _w in zip([17, 18, 19, 20, 23, 24, 25, 26, 27, 28, 29, 30, 31, 32, 33, 34, 35, 36, 37, 39, 40, 41, 43, 44, 45, 146, 149, 156, 157, 158], [0.2086, 0.2256, 0.1602, 0.04023, 0.5963, 0.6345, 0.4933, 0.5465, 0.7552, 0.8485, 0.6995, 0.9387, 0.9689, 0.9851, 0.9364, 0.9276, 0.725, 0.4019, 0.1213, 0.2584, 0.05081, 0.102, 0.1491, 0.08334, 0.001217, 0.01204, 0.01014, 0.06606, 0.06417, 0.01602]): _vg.add([_i], _w, 'REPLACE')
_vg = ob_bodytail.vertex_groups.new(name='leg_lower.L')
for _i, _w in zip([2, 5, 6, 7, 8, 9, 10, 11, 12, 13, 16, 17, 18, 19, 20, 21, 22, 23, 24, 25, 33, 34], [0.5324, 0.528, 0.02706, 0.9779, 0.0755, 0.9556, 0.0443, 0.08175, 0.9448, 0.5404, 0.0599, 0.7906, 0.7741, 0.8389, 0.954, 0.9875, 0.9307, 0.4022, 0.365, 0.5064, 0.03858, 0.0713]): _vg.add([_i], _w, 'REPLACE')
_vg = ob_bodytail.vertex_groups.new(name='foot.L')
for _i, _w in zip([0, 1, 2, 3, 4, 5, 6, 8, 9, 10, 11, 12, 13, 14, 15, 16, 22], [0.9949, 0.9923, 0.4675, 0.9936, 0.9895, 0.4719, 0.9615, 0.9245, 0.03848, 0.9528, 0.9182, 0.05424, 0.4595, 0.9973, 0.998, 0.94, 0.06854]): _vg.add([_i], _w, 'REPLACE')
_vg = ob_bodytail.vertex_groups.new(name='leg_upper.R')
for _i, _w in zip([26, 29, 36, 37, 131, 140, 141, 142, 143, 144, 145, 146, 147, 148, 149, 150, 151, 152, 153, 154, 155, 156, 157, 158, 162, 163, 164, 166, 167, 168], [0.01207, 0.01006, 0.06597, 0.01741, 0.2086, 0.2256, 0.1602, 0.04023, 0.5963, 0.6345, 0.4933, 0.5467, 0.756, 0.8462, 0.7037, 0.9387, 0.9691, 0.9851, 0.9362, 0.9276, 0.7194, 0.4119, 0.06421, 0.1208, 0.2622, 0.05208, 0.08149, 0.1531, 0.08492, 0.002609]): _vg.add([_i], _w, 'REPLACE')
_vg = ob_bodytail.vertex_groups.new(name='leg_lower.R')
for _i, _w in zip([120, 121, 122, 125, 126, 127, 128, 129, 130, 131, 132, 133, 134, 137, 140, 141, 142, 143, 144, 145, 153, 154], [0.9306, 0.9871, 0.05991, 0.5412, 0.9404, 0.08177, 0.0443, 0.9555, 0.07552, 0.7906, 0.9778, 0.02706, 0.5285, 0.533, 0.7741, 0.8389, 0.954, 0.4022, 0.365, 0.5064, 0.03858, 0.0713]): _vg.add([_i], _w, 'REPLACE')
_vg = ob_bodytail.vertex_groups.new(name='foot.R')
for _i, _w in zip([120, 122, 123, 124, 125, 126, 127, 128, 129, 130, 133, 134, 135, 136, 137, 138, 139], [0.06855, 0.94, 0.998, 0.9973, 0.4587, 0.05868, 0.9182, 0.9528, 0.0386, 0.9245, 0.9615, 0.4714, 0.9895, 0.9936, 0.4669, 0.9923, 0.9949]): _vg.add([_i], _w, 'REPLACE')
_m = ob_bodytail.modifiers.new('Armature', 'ARMATURE')
_m.object = ob_tail_armature

# ---- collection membership
col_collection_1.objects.link(ob_tail_armature)
col_collection_1.objects.link(ob_bodytail)

# ---- scene / render settings (as saved in the file)
scene.frame_start = 1; scene.frame_end = 24; scene.frame_set(0)
scene.render.engine = 'BLENDER_EEVEE_NEXT'
scene.render.resolution_percentage = 50
scene.render.dither_intensity = 0.0
scene.cycles.use_denoising = False
scene.cycles.samples = 128
scene.cycles.sampling_pattern = 'TABULATED_SOBOL'
scene.cycles.light_sampling_threshold = 0.0
scene.cycles.use_adaptive_sampling = False
scene.cycles.use_light_tree = False
scene.cycles.blur_glossy = 0.0
scene.cycles.sample_clamp_indirect = 0.0
scene.view_settings.view_transform = 'Standard'
bpy.context.view_layer.update()

# ---- added for rendering (the .blend has no active camera and no usable light): camera, sun
cam_auto = bpy.data.cameras.new('AutoCamera')
cam_auto.lens = 50.0
cam_auto.sensor_width = 36.0
cam_auto.clip_end = 1000.0
ob_auto_camera = bpy.data.objects.new('AutoCamera', cam_auto)
scene.collection.objects.link(ob_auto_camera)
ob_auto_camera.location = (2.21124, -2.32664, 2.75181)
ob_auto_camera.rotation_euler = (1.09748, -7.21219e-08, 0.694738)
scene.camera = ob_auto_camera
light_auto_sun = bpy.data.lights.new('AutoSun', 'SUN')
light_auto_sun.energy = 3.0
light_auto_sun.angle = 0.0523599
ob_auto_sun = bpy.data.objects.new('AutoSun', light_auto_sun)
scene.collection.objects.link(ob_auto_sun)
ob_auto_sun.rotation_euler = (0.872665, 0.174533, 0.523599)
bpy.context.view_layer.update()
